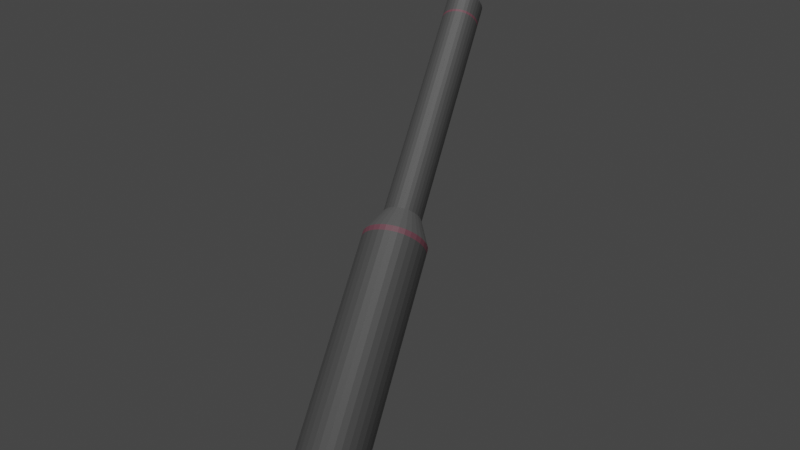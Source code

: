 # Source: receiver.blend  (saved by Blender 2.80.75; exported with 4.5.12 LTS)
import bpy
from mathutils import Matrix  # noqa: F401  (used for matrix-valued properties, if any)

bpy.ops.wm.read_factory_settings(use_empty=True)
scene = bpy.context.scene
scene.name = 'Scene'

# ---- collections
col_collection = bpy.data.collections.new('Collection'); scene.collection.children.link(col_collection)

# ---- materials (node trees are filled in below, after node groups)
mat_material_002 = bpy.data.materials.new('Material.002')
mat_material_002.use_transparent_shadow = False
mat_material_003 = bpy.data.materials.new('Material.003')
mat_material_003.use_transparent_shadow = False
mat_material_004 = bpy.data.materials.new('Material.004')
mat_material_004.use_transparent_shadow = False

# ---- material node trees
mat_material_002.use_nodes = True; mat_material_002.node_tree.nodes.clear()
_N = mat_material_002.node_tree.nodes; _L = mat_material_002.node_tree.links
n0 = _N.new('ShaderNodeOutputMaterial'); n0.name = 'Material Output'; n0.location = (300, 300)
n1 = _N.new('ShaderNodeBsdfPrincipled'); n1.name = 'Principled BSDF'; n1.location = (10, 300)
n1.distribution = 'GGX'
n1.subsurface_method = 'BURLEY'
n1.inputs[0].default_value = (0.1283, 0.1283, 0.1283, 1.0)
n1.inputs[3].default_value = 1.45
n1.inputs[27].default_value = (0.0, 0.0, 0.0, 1.0)
n1.inputs[28].default_value = 1.0
_L.new(n1.outputs[0], n0.inputs[0])
n0.is_active_output = True
mat_material_003.use_nodes = True; mat_material_003.node_tree.nodes.clear()
_N = mat_material_003.node_tree.nodes; _L = mat_material_003.node_tree.links
n0 = _N.new('ShaderNodeOutputMaterial'); n0.name = 'Material Output'; n0.location = (300, 300)
n1 = _N.new('ShaderNodeBsdfPrincipled'); n1.name = 'Principled BSDF'; n1.location = (10, 300)
n1.distribution = 'GGX'
n1.subsurface_method = 'BURLEY'
n1.inputs[0].default_value = (0.03569, 0.03569, 0.03569, 1.0)
n1.inputs[3].default_value = 1.45
n1.inputs[27].default_value = (0.0, 0.0, 0.0, 1.0)
n1.inputs[28].default_value = 1.0
_L.new(n1.outputs[0], n0.inputs[0])
n0.is_active_output = True
mat_material_004.use_nodes = True; mat_material_004.node_tree.nodes.clear()
_N = mat_material_004.node_tree.nodes; _L = mat_material_004.node_tree.links
n0 = _N.new('ShaderNodeOutputMaterial'); n0.name = 'Material Output'; n0.location = (300, 300)
n1 = _N.new('ShaderNodeBsdfPrincipled'); n1.name = 'Principled BSDF'; n1.location = (10, 300)
n1.distribution = 'GGX'
n1.subsurface_method = 'BURLEY'
n1.inputs[0].default_value = (0.2719, 0.1018, 0.1357, 1.0)
n1.inputs[3].default_value = 1.45
n1.inputs[27].default_value = (0.0, 0.0, 0.0, 1.0)
n1.inputs[28].default_value = 1.0
_L.new(n1.outputs[0], n0.inputs[0])
n0.is_active_output = True

# ---- world
world_world = bpy.data.worlds.new('World'); scene.world = world_world
world_world.use_nodes = True; world_world.node_tree.nodes.clear()
_N = world_world.node_tree.nodes; _L = world_world.node_tree.links
n0 = _N.new('ShaderNodeOutputWorld'); n0.name = 'World Output'; n0.location = (300, 300)
n1 = _N.new('ShaderNodeBackground'); n1.name = 'Background'; n1.location = (10, 300)
n1.inputs[0].default_value = (0.05088, 0.05088, 0.05088, 1.0)
_L.new(n1.outputs[0], n0.inputs[0])
n0.is_active_output = True
world_world.color = (0.05088, 0.05088, 0.05088)
world_world.use_sun_shadow = False
world_world.sun_shadow_jitter_overblur = 0.0

# ---- lights
light_area = bpy.data.lights.new('Area', 'AREA')
light_area.transmission_factor = 0.0
light_area.energy = 7.854
light_area.shadow_soft_size = 1.0
light_area.shadow_maximum_resolution = 0.006
light_area.use_absolute_resolution = True
light_area.size = 1.0
light_area.size_y = 1.0

# ---- meshes
me_cylinder = bpy.data.meshes.new('Cylinder')
me_cylinder.from_pydata([(0.0, 0.01034, -0.1755), (0.0, 0.01034, -0.09353), (0.002016, 0.01014, -0.1755), (0.002016, 0.01014, -0.09353), (0.003955, 0.009548, -0.1755), (0.003955, 0.009548, -0.09353), (0.005742, 0.008593, -0.1755), (0.005742, 0.008593, -0.09353), (0.007308, 0.007308, -0.1755), (0.007308, 0.007308, -0.09353), (0.008593, 0.005742, -0.1755), (0.008593, 0.005742, -0.09353), (0.009548, 0.003955, -0.1755), (0.009548, 0.003955, -0.09353), (0.01014, 0.002016, -0.1755), (0.01014, 0.002016, -0.09353), (0.01034, 7.803e-10, -0.1755), (0.01034, 7.803e-10, -0.09353), (0.01014, -0.002016, -0.1755), (0.01014, -0.002016, -0.09353), (0.009548, -0.003955, -0.1755), (0.009548, -0.003955, -0.09353), (0.008593, -0.005742, -0.1755), (0.008593, -0.005742, -0.09353), (0.007308, -0.007308, -0.1755), (0.007308, -0.007308, -0.09353), (0.005742, -0.008593, -0.1755), (0.005742, -0.008593, -0.09353), (0.003955, -0.009548, -0.1755), (0.003955, -0.009548, -0.09353), (0.002016, -0.01014, -0.1755), (0.002016, -0.01014, -0.09353), (-3.368e-09, -0.01034, -0.1755), (-3.368e-09, -0.01034, -0.09353), (-0.002016, -0.01014, -0.1755), (-0.002016, -0.01014, -0.09353), (-0.003955, -0.009548, -0.1755), (-0.003955, -0.009548, -0.09353), (-0.005742, -0.008593, -0.1755), (-0.005742, -0.008593, -0.09353), (-0.007308, -0.007308, -0.1755), (-0.007308, -0.007308, -0.09353), (-0.008593, -0.005742, -0.1755), (-0.008593, -0.005742, -0.09353), (-0.009548, -0.003955, -0.1755), (-0.009548, -0.003955, -0.09353), (-0.01014, -0.002016, -0.1755), (-0.01014, -0.002016, -0.09353), (-0.01034, 9.979e-09, -0.1755), (-0.01034, 9.979e-09, -0.09353), (-0.01014, 0.002016, -0.1755), (-0.01014, 0.002016, -0.09353), (-0.009548, 0.003955, -0.1755), (-0.009548, 0.003955, -0.09353), (-0.008593, 0.005742, -0.1755), (-0.008593, 0.005742, -0.09353), (-0.007308, 0.007308, -0.1755), (-0.007308, 0.007308, -0.09353), (-0.005742, 0.008593, -0.1755), (-0.005742, 0.008593, -0.09353), (-0.003955, 0.009548, -0.1755), (-0.003955, 0.009548, -0.09353), (-0.002016, 0.01014, -0.1755), (-0.002016, 0.01014, -0.09353), (0.001199, 0.006026, -0.08503), (4.662e-10, 0.006144, -0.08503), (0.002351, 0.005676, -0.08503), (0.003413, 0.005109, -0.08503), (0.004345, 0.004345, -0.08503), (0.005109, 0.003413, -0.08503), (0.005676, 0.002351, -0.08503), (0.006026, 0.001199, -0.08503), (0.006144, 1.774e-09, -0.08503), (0.006026, -0.001199, -0.08503), (0.005676, -0.002351, -0.08503), (0.005109, -0.003413, -0.08503), (0.004345, -0.004345, -0.08503), (0.003413, -0.005109, -0.08503), (0.002351, -0.005676, -0.08503), (0.001199, -0.006026, -0.08503), (-1.536e-09, -0.006144, -0.08503), (-0.001199, -0.006026, -0.08503), (-0.002351, -0.005676, -0.08503), (-0.003413, -0.005109, -0.08503), (-0.004345, -0.004345, -0.08503), (-0.005109, -0.003413, -0.08503), (-0.005676, -0.002351, -0.08503), (-0.006026, -0.001199, -0.08503), (-0.006144, 7.243e-09, -0.08503), (-0.006026, 0.001199, -0.08503), (-0.005676, 0.002351, -0.08503), (-0.005109, 0.003413, -0.08503), (-0.004345, 0.004345, -0.08503), (-0.003413, 0.005109, -0.08503), (-0.002351, 0.005676, -0.08503), (-0.001199, 0.006026, -0.08503), (0.001199, 0.006026, -0.007942), (6.075e-08, 0.006144, -0.007942), (0.002351, 0.005676, -0.007942), (0.003414, 0.005109, -0.007942), (0.004345, 0.004345, -0.007942), (0.005109, 0.003413, -0.007942), (0.005676, 0.002351, -0.007942), (0.006026, 0.001199, -0.007942), (0.006144, 1.774e-09, -0.007942), (0.006026, -0.001199, -0.007942), (0.005676, -0.002351, -0.007942), (0.005109, -0.003413, -0.007942), (0.004345, -0.004345, -0.007942), (0.003414, -0.005109, -0.007942), (0.002351, -0.005676, -0.007942), (0.001199, -0.006026, -0.007942), (5.875e-08, -0.006144, -0.007942), (-0.001199, -0.006026, -0.007942), (-0.002351, -0.005676, -0.007942), (-0.003413, -0.005109, -0.007942), (-0.004344, -0.004345, -0.007942), (-0.005109, -0.003413, -0.007942), (-0.005676, -0.002351, -0.007942), (-0.006026, -0.001199, -0.007942), (-0.006144, 7.243e-09, -0.007942), (-0.006026, 0.001199, -0.007942), (-0.005676, 0.002351, -0.007942), (-0.005109, 0.003413, -0.007942), (-0.004344, 0.004345, -0.007942), (-0.003413, 0.005109, -0.007942), (-0.002351, 0.005676, -0.007942), (-0.001199, 0.006026, -0.007942), (0.001199, 0.006026, -1.073e-05), (5.862e-08, 0.006144, -1.073e-05), (0.002351, 0.005676, -1.073e-05), (0.003414, 0.005109, -1.073e-05), (0.004345, 0.004345, -1.073e-05), (0.005109, 0.003413, -1.073e-05), (0.005676, 0.002351, -1.073e-05), (0.006026, 0.001199, -1.073e-05), (0.006144, 1.774e-09, -1.073e-05), (0.006026, -0.001199, -1.073e-05), (0.005676, -0.002351, -1.073e-05), (0.005109, -0.003413, -1.073e-05), (0.004345, -0.004345, -1.073e-05), (0.003414, -0.005109, -1.073e-05), (0.002351, -0.005676, -1.073e-05), (0.001199, -0.006026, -1.073e-05), (5.662e-08, -0.006144, -1.073e-05), (-0.001199, -0.006026, -1.073e-05), (-0.002351, -0.005676, -1.073e-05), (-0.003413, -0.005109, -1.073e-05), (-0.004344, -0.004345, -1.073e-05), (-0.005109, -0.003413, -1.073e-05), (-0.005676, -0.002351, -1.073e-05), (-0.006026, -0.001199, -1.073e-05), (-0.006144, 7.243e-09, -1.073e-05), (-0.006026, 0.001199, -1.073e-05), (-0.005676, 0.002351, -1.073e-05), (-0.005109, 0.003413, -1.073e-05), (-0.004344, 0.004345, -1.073e-05), (-0.003413, 0.005109, -1.073e-05), (-0.002351, 0.005676, -1.073e-05), (-0.001199, 0.006026, -1.073e-05), (0.0007883, 0.003963, -1.076e-05), (5.879e-08, 0.004041, -1.076e-05), (0.001546, 0.003733, -1.076e-05), (0.002245, 0.00336, -1.076e-05), (0.002857, 0.002857, -1.076e-05), (0.00336, 0.002245, -1.076e-05), (0.003733, 0.001546, -1.076e-05), (0.003963, 0.0007883, -1.076e-05), (0.004041, 1.97e-09, -1.076e-05), (0.003963, -0.0007883, -1.076e-05), (0.003733, -0.001546, -1.076e-05), (0.00336, -0.002245, -1.076e-05), (0.002857, -0.002857, -1.076e-05), (0.002245, -0.00336, -1.076e-05), (0.001546, -0.003733, -1.076e-05), (0.0007883, -0.003963, -1.076e-05), (5.748e-08, -0.004041, -1.076e-05), (-0.0007882, -0.003963, -1.076e-05), (-0.001546, -0.003733, -1.076e-05), (-0.002245, -0.00336, -1.076e-05), (-0.002857, -0.002857, -1.076e-05), (-0.00336, -0.002245, -1.076e-05), (-0.003733, -0.001546, -1.076e-05), (-0.003963, -0.0007883, -1.076e-05), (-0.004041, 5.567e-09, -1.076e-05), (-0.003963, 0.0007883, -1.076e-05), (-0.003733, 0.001546, -1.076e-05), (-0.00336, 0.002245, -1.076e-05), (-0.002857, 0.002857, -1.076e-05), (-0.002245, 0.00336, -1.076e-05), (-0.001546, 0.003733, -1.076e-05), (-0.0007882, 0.003963, -1.076e-05), (0.0, 0.01034, -0.0954), (0.002016, 0.01014, -0.0954), (0.003955, 0.009548, -0.0954), (0.005742, 0.008593, -0.0954), (0.007308, 0.007308, -0.0954), (0.008593, 0.005742, -0.0954), (0.009548, 0.003955, -0.0954), (0.01014, 0.002016, -0.0954), (0.01034, 7.803e-10, -0.0954), (0.01014, -0.002016, -0.0954), (0.009548, -0.003955, -0.0954), (0.008593, -0.005742, -0.0954), (0.007308, -0.007308, -0.0954), (0.005742, -0.008593, -0.0954), (0.003955, -0.009548, -0.0954), (0.002016, -0.01014, -0.0954), (-3.368e-09, -0.01034, -0.0954), (-0.002016, -0.01014, -0.0954), (-0.003955, -0.009548, -0.0954), (-0.005742, -0.008593, -0.0954), (-0.007308, -0.007308, -0.0954), (-0.008593, -0.005742, -0.0954), (-0.009548, -0.003955, -0.0954), (-0.01014, -0.002016, -0.0954), (-0.01034, 9.979e-09, -0.0954), (-0.01014, 0.002016, -0.0954), (-0.009548, 0.003955, -0.0954), (-0.008593, 0.005742, -0.0954), (-0.007308, 0.007308, -0.0954), (-0.005742, 0.008593, -0.0954), (-0.003955, 0.009548, -0.0954), (-0.002016, 0.01014, -0.0954), (0.005109, -0.003413, -0.00702), (0.004345, -0.004345, -0.00702), (-0.006026, 0.001199, -0.00702), (-0.005676, 0.002351, -0.00702), (0.003414, -0.005109, -0.00702), (-0.005109, 0.003413, -0.00702), (0.002351, -0.005676, -0.00702), (6.05e-08, 0.006144, -0.00702), (0.001199, 0.006026, -0.00702), (-0.004344, 0.004345, -0.00702), (0.001199, -0.006026, -0.00702), (0.002351, 0.005676, -0.00702), (-0.003413, 0.005109, -0.00702), (5.85e-08, -0.006144, -0.00702), (0.003414, 0.005109, -0.00702), (-0.002351, 0.005676, -0.00702), (-0.001199, -0.006026, -0.00702), (0.004345, 0.004345, -0.00702), (-0.001199, 0.006026, -0.00702), (-0.002351, -0.005676, -0.00702), (0.005109, 0.003413, -0.00702), (-0.003413, -0.005109, -0.00702), (0.005676, 0.002351, -0.00702), (-0.004344, -0.004345, -0.00702), (0.006026, 0.001199, -0.00702), (-0.005109, -0.003413, -0.00702), (0.006144, 1.774e-09, -0.00702), (-0.005676, -0.002351, -0.00702), (0.006026, -0.001199, -0.00702), (-0.006026, -0.001199, -0.00702), (0.005676, -0.002351, -0.00702), (-0.006144, 7.243e-09, -0.00702)], [], [(192, 1, 3, 193), (193, 3, 5, 194), (194, 5, 7, 195), (195, 7, 9, 196), (196, 9, 11, 197), (197, 11, 13, 198), (198, 13, 15, 199), (199, 15, 17, 200), (200, 17, 19, 201), (201, 19, 21, 202), (202, 21, 23, 203), (203, 23, 25, 204), (204, 25, 27, 205), (205, 27, 29, 206), (206, 29, 31, 207), (207, 31, 33, 208), (208, 33, 35, 209), (209, 35, 37, 210), (210, 37, 39, 211), (211, 39, 41, 212), (212, 41, 43, 213), (213, 43, 45, 214), (214, 45, 47, 215), (215, 47, 49, 216), (216, 49, 51, 217), (217, 51, 53, 218), (218, 53, 55, 219), (219, 55, 57, 220), (220, 57, 59, 221), (221, 59, 61, 222), (53, 51, 89, 90), (222, 61, 63, 223), (223, 63, 1, 192), (0, 2, 4, 6, 8, 10, 12, 14, 16, 18, 20, 22, 24, 26, 28, 30, 32, 34, 36, 38, 40, 42, 44, 46, 48, 50, 52, 54, 56, 58, 60, 62), (73, 72, 104, 105), (9, 7, 67, 68), (27, 25, 76, 77), (45, 43, 85, 86), (63, 61, 94, 95), (19, 17, 72, 73), (37, 35, 81, 82), (55, 53, 90, 91), (11, 9, 68, 69), (29, 27, 77, 78), (47, 45, 86, 87), (3, 1, 65, 64), (1, 63, 95, 65), (21, 19, 73, 74), (39, 37, 82, 83), (57, 55, 91, 92), (13, 11, 69, 70), (31, 29, 78, 79), (49, 47, 87, 88), (5, 3, 64, 66), (23, 21, 74, 75), (41, 39, 83, 84), (59, 57, 92, 93), (15, 13, 70, 71), (33, 31, 79, 80), (51, 49, 88, 89), (7, 5, 66, 67), (25, 23, 75, 76), (43, 41, 84, 85), (61, 59, 93, 94), (17, 15, 71, 72), (35, 33, 80, 81), (225, 224, 139, 140), (87, 86, 118, 119), (74, 73, 105, 106), (88, 87, 119, 120), (75, 74, 106, 107), (89, 88, 120, 121), (76, 75, 107, 108), (90, 89, 121, 122), (77, 76, 108, 109), (91, 90, 122, 123), (78, 77, 109, 110), (64, 65, 97, 96), (92, 91, 123, 124), (79, 78, 110, 111), (66, 64, 96, 98), (93, 92, 124, 125), (80, 79, 111, 112), (67, 66, 98, 99), (94, 93, 125, 126), (81, 80, 112, 113), (68, 67, 99, 100), (95, 94, 126, 127), (82, 81, 113, 114), (69, 68, 100, 101), (65, 95, 127, 97), (83, 82, 114, 115), (70, 69, 101, 102), (84, 83, 115, 116), (71, 70, 102, 103), (85, 84, 116, 117), (72, 71, 103, 104), (86, 85, 117, 118), (143, 142, 174, 175), (227, 226, 153, 154), (228, 225, 140, 141), (229, 227, 154, 155), (230, 228, 141, 142), (232, 231, 129, 128), (233, 229, 155, 156), (234, 230, 142, 143), (235, 232, 128, 130), (236, 233, 156, 157), (237, 234, 143, 144), (238, 235, 130, 131), (239, 236, 157, 158), (240, 237, 144, 145), (241, 238, 131, 132), (242, 239, 158, 159), (243, 240, 145, 146), (244, 241, 132, 133), (231, 242, 159, 129), (245, 243, 146, 147), (246, 244, 133, 134), (247, 245, 147, 148), (248, 246, 134, 135), (249, 247, 148, 149), (250, 248, 135, 136), (251, 249, 149, 150), (252, 250, 136, 137), (253, 251, 150, 151), (254, 252, 137, 138), (255, 253, 151, 152), (224, 254, 138, 139), (226, 255, 152, 153), (160, 161, 191, 190, 189, 188, 187, 186, 185, 184, 183, 182, 181, 180, 179, 178, 177, 176, 175, 174, 173, 172, 171, 170, 169, 168, 167, 166, 165, 164, 163, 162), (130, 128, 160, 162), (157, 156, 188, 189), (144, 143, 175, 176), (131, 130, 162, 163), (158, 157, 189, 190), (145, 144, 176, 177), (132, 131, 163, 164), (159, 158, 190, 191), (146, 145, 177, 178), (133, 132, 164, 165), (129, 159, 191, 161), (147, 146, 178, 179), (134, 133, 165, 166), (148, 147, 179, 180), (135, 134, 166, 167), (149, 148, 180, 181), (136, 135, 167, 168), (150, 149, 181, 182), (137, 136, 168, 169), (151, 150, 182, 183), (138, 137, 169, 170), (152, 151, 183, 184), (139, 138, 170, 171), (153, 152, 184, 185), (140, 139, 171, 172), (154, 153, 185, 186), (141, 140, 172, 173), (155, 154, 186, 187), (142, 141, 173, 174), (128, 129, 161, 160), (156, 155, 187, 188), (62, 223, 192, 0), (60, 222, 223, 62), (58, 221, 222, 60), (56, 220, 221, 58), (54, 219, 220, 56), (52, 218, 219, 54), (50, 217, 218, 52), (48, 216, 217, 50), (46, 215, 216, 48), (44, 214, 215, 46), (42, 213, 214, 44), (40, 212, 213, 42), (38, 211, 212, 40), (36, 210, 211, 38), (34, 209, 210, 36), (32, 208, 209, 34), (30, 207, 208, 32), (28, 206, 207, 30), (26, 205, 206, 28), (24, 204, 205, 26), (22, 203, 204, 24), (20, 202, 203, 22), (18, 201, 202, 20), (16, 200, 201, 18), (14, 199, 200, 16), (12, 198, 199, 14), (10, 197, 198, 12), (8, 196, 197, 10), (6, 195, 196, 8), (4, 194, 195, 6), (2, 193, 194, 4), (0, 192, 193, 2), (121, 120, 255, 226), (107, 106, 254, 224), (120, 119, 253, 255), (106, 105, 252, 254), (119, 118, 251, 253), (105, 104, 250, 252), (118, 117, 249, 251), (104, 103, 248, 250), (117, 116, 247, 249), (103, 102, 246, 248), (116, 115, 245, 247), (102, 101, 244, 246), (115, 114, 243, 245), (97, 127, 242, 231), (101, 100, 241, 244), (114, 113, 240, 243), (127, 126, 239, 242), (100, 99, 238, 241), (113, 112, 237, 240), (126, 125, 236, 239), (99, 98, 235, 238), (112, 111, 234, 237), (125, 124, 233, 236), (98, 96, 232, 235), (111, 110, 230, 234), (124, 123, 229, 233), (96, 97, 231, 232), (110, 109, 228, 230), (123, 122, 227, 229), (109, 108, 225, 228), (122, 121, 226, 227), (108, 107, 224, 225)])
me_cylinder.polygons.foreach_set('material_index', [2, 2, 2, 2, 2, 2, 2, 2, 2, 2, 2, 2, 2, 2, 2, 2, 2, 2, 2, 2, 2, 2, 2, 2, 2, 2, 2, 2, 2, 2, 0, 2, 2, 1, 0, 0, 0, 0, 0, 0, 0, 0, 0, 0, 0, 0, 0, 0, 0, 0, 0, 0, 0, 0, 0, 0, 0, 0, 0, 0, 0, 0, 0, 0, 0, 0, 0, 0, 0, 0, 0, 0, 0, 0, 0, 0, 0, 0, 0, 0, 0, 0, 0, 0, 0, 0, 0, 0, 0, 0, 0, 0, 0, 0, 0, 0, 0, 0, 0, 0, 0, 0, 0, 0, 0, 0, 0, 0, 0, 0, 0, 0, 0, 0, 0, 0, 0, 0, 0, 0, 0, 0, 0, 0, 0, 0, 0, 0, 0, 0, 1, 0, 0, 0, 0, 0, 0, 0, 0, 0, 0, 0, 0, 0, 0, 0, 0, 0, 0, 0, 0, 0, 0, 0, 0, 0, 0, 0, 0, 0, 0, 0, 0, 0, 0, 0, 0, 0, 0, 0, 0, 0, 0, 0, 0, 0, 0, 0, 0, 0, 0, 0, 0, 0, 0, 0, 0, 0, 0, 0, 0, 0, 0, 0, 2, 2, 2, 2, 2, 2, 2, 2, 2, 2, 2, 2, 2, 2, 2, 2, 2, 2, 2, 2, 2, 2, 2, 2, 2, 2, 2, 2, 2, 2, 2, 2])
_uv = me_cylinder.uv_layers.new(name='UVMap')
_uv.uv.foreach_set('vector', [1.0, 0.9887, 1.0, 1.0, 0.9688, 1.0, 0.9688, 0.9887, 0.9688, 0.9887, 0.9688, 1.0, 0.9375, 1.0, 0.9375, 0.9887, 0.9375, 0.9887, 0.9375, 1.0, 0.9062, 1.0, 0.9062, 0.9887, 0.9062, 0.9887, 0.9062, 1.0, 0.875, 1.0, 0.875, 0.9887, 0.875, 0.9887, 0.875, 1.0, 0.8438, 1.0, 0.8438, 0.9887, 0.8438, 0.9887, 0.8438, 1.0, 0.8125, 1.0, 0.8125, 0.9887, 0.8125, 0.9887, 0.8125, 1.0, 0.7812, 1.0, 0.7812, 0.9887, 0.7812, 0.9887, 0.7812, 1.0, 0.75, 1.0, 0.75, 0.9887, 0.75, 0.9887, 0.75, 1.0, 0.7188, 1.0, 0.7188, 0.9887, 0.7188, 0.9887, 0.7188, 1.0, 0.6875, 1.0, 0.6875, 0.9887, 0.6875, 0.9887, 0.6875, 1.0, 0.6562, 1.0, 0.6562, 0.9887, 0.6562, 0.9887, 0.6562, 1.0, 0.625, 1.0, 0.625, 0.9887, 0.625, 0.9887, 0.625, 1.0, 0.5938, 1.0, 0.5938, 0.9887, 0.5938, 0.9887, 0.5938, 1.0, 0.5625, 1.0, 0.5625, 0.9887, 0.5625, 0.9887, 0.5625, 1.0, 0.5312, 1.0, 0.5312, 0.9887, 0.5312, 0.9887, 0.5312, 1.0, 0.5, 1.0, 0.5, 0.9887, 0.5, 0.9887, 0.5, 1.0, 0.4688, 1.0, 0.4688, 0.9887, 0.4688, 0.9887, 0.4688, 1.0, 0.4375, 1.0, 0.4375, 0.9887, 0.4375, 0.9887, 0.4375, 1.0, 0.4062, 1.0, 0.4062, 0.9887, 0.4062, 0.9887, 0.4062, 1.0, 0.375, 1.0, 0.375, 0.9887, 0.375, 0.9887, 0.375, 1.0, 0.3438, 1.0, 0.3438, 0.9887, 0.3438, 0.9887, 0.3438, 1.0, 0.3125, 1.0, 0.3125, 0.9887, 0.3125, 0.9887, 0.3125, 1.0, 0.2812, 1.0, 0.2812, 0.9887, 0.2812, 0.9887, 0.2812, 1.0, 0.25, 1.0, 0.25, 0.9887, 0.25, 0.9887, 0.25, 1.0, 0.2188, 1.0, 0.2188, 0.9887, 0.2188, 0.9887, 0.2188, 1.0, 0.1875, 1.0, 0.1875, 0.9887, 0.1875, 0.9887, 0.1875, 1.0, 0.1562, 1.0, 0.1562, 0.9887, 0.1562, 0.9887, 0.1562, 1.0, 0.125, 1.0, 0.125, 0.9887, 0.125, 0.9887, 0.125, 1.0, 0.09375, 1.0, 0.09375, 0.9887, 0.09375, 0.9887, 0.09375, 1.0, 0.0625, 1.0, 0.0625, 0.9887, 0.1875, 1.0, 0.2188, 1.0, 0.2188, 1.0, 0.1875, 1.0, 0.0625, 0.9887, 0.0625, 1.0, 0.03125, 1.0, 0.03125, 0.9887, 0.03125, 0.9887, 0.03125, 1.0, 0.0, 1.0, -4.565e-06, 0.9887, 0.75, 0.49, 0.7968, 0.4854, 0.8418, 0.4717, 0.8833, 0.4496, 0.9197, 0.4197, 0.9496, 0.3833, 0.9717, 0.3418, 0.9854, 0.2968, 0.99, 0.25, 0.9854, 0.2032, 0.9717, 0.1582, 0.9496, 0.1167, 0.9197, 0.08029, 0.8833, 0.05045, 0.8418, 0.02827, 0.7968, 0.01461, 0.75, 0.01, 0.7032, 0.01461, 0.6582, 0.02827, 0.6167, 0.05045, 0.5803, 0.08029, 0.5504, 0.1167, 0.5283, 0.1582, 0.5146, 0.2032, 0.51, 0.25, 0.5146, 0.2968, 0.5283, 0.3418, 0.5504, 0.3833, 0.5803, 0.4197, 0.6167, 0.4496, 0.6582, 0.4717, 0.7032, 0.4854, 0.7188, 1.0, 0.75, 1.0, 0.75, 1.0, 0.7188, 1.0, 0.875, 1.0, 0.9062, 1.0, 0.9062, 1.0, 0.875, 1.0, 0.5938, 1.0, 0.625, 1.0, 0.625, 1.0, 0.5938, 1.0, 0.3125, 1.0, 0.3438, 1.0, 0.3438, 1.0, 0.3125, 1.0, 0.03125, 1.0, 0.0625, 1.0, 0.0625, 1.0, 0.03125, 1.0, 0.7188, 1.0, 0.75, 1.0, 0.75, 1.0, 0.7188, 1.0, 0.4375, 1.0, 0.4688, 1.0, 0.4688, 1.0, 0.4375, 1.0, 0.1562, 1.0, 0.1875, 1.0, 0.1875, 1.0, 0.1562, 1.0, 0.8438, 1.0, 0.875, 1.0, 0.875, 1.0, 0.8438, 1.0, 0.5625, 1.0, 0.5938, 1.0, 0.5938, 1.0, 0.5625, 1.0, 0.2812, 1.0, 0.3125, 1.0, 0.3125, 1.0, 0.2812, 1.0, 0.9688, 1.0, 1.0, 1.0, 1.0, 1.0, 0.9688, 1.0, 0.0, 1.0, 0.03125, 1.0, 0.03125, 1.0, 0.0, 1.0, 0.6875, 1.0, 0.7188, 1.0, 0.7188, 1.0, 0.6875, 1.0, 0.4062, 1.0, 0.4375, 1.0, 0.4375, 1.0, 0.4062, 1.0, 0.125, 1.0, 0.1562, 1.0, 0.1562, 1.0, 0.125, 1.0, 0.8125, 1.0, 0.8438, 1.0, 0.8438, 1.0, 0.8125, 1.0, 0.5312, 1.0, 0.5625, 1.0, 0.5625, 1.0, 0.5312, 1.0, 0.25, 1.0, 0.2812, 1.0, 0.2812, 1.0, 0.25, 1.0, 0.9375, 1.0, 0.9688, 1.0, 0.9688, 1.0, 0.9375, 1.0, 0.6562, 1.0, 0.6875, 1.0, 0.6875, 1.0, 0.6562, 1.0, 0.375, 1.0, 0.4062, 1.0, 0.4062, 1.0, 0.375, 1.0, 0.09375, 1.0, 0.125, 1.0, 0.125, 1.0, 0.09375, 1.0, 0.7812, 1.0, 0.8125, 1.0, 0.8125, 1.0, 0.7812, 1.0, 0.5, 1.0, 0.5312, 1.0, 0.5312, 1.0, 0.5, 1.0, 0.2188, 1.0, 0.25, 1.0, 0.25, 1.0, 0.2188, 1.0, 0.9062, 1.0, 0.9375, 1.0, 0.9375, 1.0, 0.9062, 1.0, 0.625, 1.0, 0.6562, 1.0, 0.6562, 1.0, 0.625, 1.0, 0.3438, 1.0, 0.375, 1.0, 0.375, 1.0, 0.3438, 1.0, 0.0625, 1.0, 0.09375, 1.0, 0.09375, 1.0, 0.0625, 1.0, 0.75, 1.0, 0.7812, 1.0, 0.7812, 1.0, 0.75, 1.0, 0.4688, 1.0, 0.5, 1.0, 0.5, 1.0, 0.4688, 1.0, 0.625, 1.0, 0.6563, 1.0, 0.6562, 1.0, 0.625, 1.0, 0.2812, 1.0, 0.3125, 1.0, 0.3125, 1.0, 0.2812, 1.0, 0.6875, 1.0, 0.7188, 1.0, 0.7188, 1.0, 0.6875, 1.0, 0.25, 1.0, 0.2812, 1.0, 0.2812, 1.0, 0.25, 1.0, 0.6562, 1.0, 0.6875, 1.0, 0.6875, 1.0, 0.6562, 1.0, 0.2188, 1.0, 0.25, 1.0, 0.25, 1.0, 0.2188, 1.0, 0.625, 1.0, 0.6562, 1.0, 0.6562, 1.0, 0.625, 1.0, 0.1875, 1.0, 0.2188, 1.0, 0.2188, 1.0, 0.1875, 1.0, 0.5938, 1.0, 0.625, 1.0, 0.625, 1.0, 0.5938, 1.0, 0.1562, 1.0, 0.1875, 1.0, 0.1875, 1.0, 0.1562, 1.0, 0.5625, 1.0, 0.5938, 1.0, 0.5938, 1.0, 0.5625, 1.0, 0.9688, 1.0, 1.0, 1.0, 1.0, 1.0, 0.9688, 1.0, 0.125, 1.0, 0.1562, 1.0, 0.1562, 1.0, 0.125, 1.0, 0.5312, 1.0, 0.5625, 1.0, 0.5625, 1.0, 0.5312, 1.0, 0.9375, 1.0, 0.9688, 1.0, 0.9688, 1.0, 0.9375, 1.0, 0.09375, 1.0, 0.125, 1.0, 0.125, 1.0, 0.09375, 1.0, 0.5, 1.0, 0.5312, 1.0, 0.5312, 1.0, 0.5, 1.0, 0.9062, 1.0, 0.9375, 1.0, 0.9375, 1.0, 0.9062, 1.0, 0.0625, 1.0, 0.09375, 1.0, 0.09375, 1.0, 0.0625, 1.0, 0.4688, 1.0, 0.5, 1.0, 0.5, 1.0, 0.4688, 1.0, 0.875, 1.0, 0.9062, 1.0, 0.9062, 1.0, 0.875, 1.0, 0.03125, 1.0, 0.0625, 1.0, 0.0625, 1.0, 0.03125, 1.0, 0.4375, 1.0, 0.4688, 1.0, 0.4688, 1.0, 0.4375, 1.0, 0.8438, 1.0, 0.875, 1.0, 0.875, 1.0, 0.8438, 1.0, 0.0, 1.0, 0.03125, 1.0, 0.03125, 1.0, 0.0, 1.0, 0.4062, 1.0, 0.4375, 1.0, 0.4375, 1.0, 0.4062, 1.0, 0.8125, 1.0, 0.8438, 1.0, 0.8438, 1.0, 0.8125, 1.0, 0.375, 1.0, 0.4062, 1.0, 0.4062, 1.0, 0.375, 1.0, 0.7812, 1.0, 0.8125, 1.0, 0.8125, 1.0, 0.7812, 1.0, 0.3438, 1.0, 0.375, 1.0, 0.375, 1.0, 0.3438, 1.0, 0.75, 1.0, 0.7812, 1.0, 0.7812, 1.0, 0.75, 1.0, 0.3125, 1.0, 0.3438, 1.0, 0.3438, 1.0, 0.3125, 1.0, 0.5312, 1.0, 0.5625, 1.0, 0.5625, 1.0, 0.5312, 1.0, 0.1875, 1.0, 0.2187, 1.0, 0.2188, 1.0, 0.1875, 1.0, 0.5937, 1.0, 0.625, 1.0, 0.625, 1.0, 0.5938, 1.0, 0.1562, 1.0, 0.1875, 1.0, 0.1875, 1.0, 0.1562, 1.0, 0.5625, 1.0, 0.5937, 1.0, 0.5938, 1.0, 0.5625, 1.0, 0.9687, 1.0, 1.0, 1.0, 1.0, 1.0, 0.9688, 1.0, 0.125, 1.0, 0.1562, 1.0, 0.1562, 1.0, 0.125, 1.0, 0.5313, 1.0, 0.5625, 1.0, 0.5625, 1.0, 0.5312, 1.0, 0.9375, 1.0, 0.9687, 1.0, 0.9688, 1.0, 0.9375, 1.0, 0.09375, 1.0, 0.125, 1.0, 0.125, 1.0, 0.09375, 1.0, 0.5, 1.0, 0.5313, 1.0, 0.5312, 1.0, 0.5, 1.0, 0.9062, 1.0, 0.9375, 1.0, 0.9375, 1.0, 0.9062, 1.0, 0.0625, 1.0, 0.09375, 1.0, 0.09375, 1.0, 0.0625, 1.0, 0.4688, 1.0, 0.5, 1.0, 0.5, 1.0, 0.4688, 1.0, 0.875, 1.0, 0.9062, 1.0, 0.9062, 1.0, 0.875, 1.0, 0.03125, 1.0, 0.0625, 1.0, 0.0625, 1.0, 0.03125, 1.0, 0.4375, 1.0, 0.4688, 1.0, 0.4688, 1.0, 0.4375, 1.0, 0.8437, 1.0, 0.875, 1.0, 0.875, 1.0, 0.8438, 1.0, -1.334e-06, 1.0, 0.03125, 1.0, 0.03125, 1.0, 0.0, 1.0, 0.4063, 1.0, 0.4375, 1.0, 0.4375, 1.0, 0.4062, 1.0, 0.8125, 1.0, 0.8437, 1.0, 0.8438, 1.0, 0.8125, 1.0, 0.375, 1.0, 0.4063, 1.0, 0.4062, 1.0, 0.375, 1.0, 0.7813, 1.0, 0.8125, 1.0, 0.8125, 1.0, 0.7812, 1.0, 0.3437, 1.0, 0.375, 1.0, 0.375, 1.0, 0.3438, 1.0, 0.75, 1.0, 0.7813, 1.0, 0.7812, 1.0, 0.75, 1.0, 0.3125, 1.0, 0.3437, 1.0, 0.3438, 1.0, 0.3125, 1.0, 0.7188, 1.0, 0.75, 1.0, 0.75, 1.0, 0.7188, 1.0, 0.2813, 1.0, 0.3125, 1.0, 0.3125, 1.0, 0.2812, 1.0, 0.6875, 1.0, 0.7188, 1.0, 0.7188, 1.0, 0.6875, 1.0, 0.25, 1.0, 0.2813, 1.0, 0.2812, 1.0, 0.25, 1.0, 0.6563, 1.0, 0.6875, 1.0, 0.6875, 1.0, 0.6562, 1.0, 0.2187, 1.0, 0.25, 1.0, 0.25, 1.0, 0.2188, 1.0, 0.2968, 0.4854, 0.25, 0.49, 0.2032, 0.4854, 0.1582, 0.4717, 0.1167, 0.4496, 0.08029, 0.4197, 0.05045, 0.3833, 0.02827, 0.3418, 0.01461, 0.2968, 0.01, 0.25, 0.01461, 0.2032, 0.02827, 0.1582, 0.05045, 0.1167, 0.08029, 0.08029, 0.1167, 0.05045, 0.1582, 0.02827, 0.2032, 0.01461, 0.25, 0.01, 0.2968, 0.01461, 0.3418, 0.02827, 0.3833, 0.05045, 0.4197, 0.08029, 0.4496, 0.1167, 0.4717, 0.1582, 0.4854, 0.2032, 0.49, 0.25, 0.4854, 0.2968, 0.4717, 0.3418, 0.4496, 0.3833, 0.4197, 0.4197, 0.3833, 0.4496, 0.3418, 0.4717, 0.9375, 1.0, 0.9688, 1.0, 0.9688, 1.0, 0.9375, 1.0, 0.09375, 1.0, 0.125, 1.0, 0.125, 1.0, 0.09375, 1.0, 0.5, 1.0, 0.5312, 1.0, 0.5312, 1.0, 0.5, 1.0, 0.9062, 1.0, 0.9375, 1.0, 0.9375, 1.0, 0.9062, 1.0, 0.0625, 1.0, 0.09375, 1.0, 0.09375, 1.0, 0.0625, 1.0, 0.4688, 1.0, 0.5, 1.0, 0.5, 1.0, 0.4688, 1.0, 0.875, 1.0, 0.9062, 1.0, 0.9062, 1.0, 0.875, 1.0, 0.03125, 1.0, 0.0625, 1.0, 0.0625, 1.0, 0.03125, 1.0, 0.4375, 1.0, 0.4688, 1.0, 0.4688, 1.0, 0.4375, 1.0, 0.8438, 1.0, 0.875, 1.0, 0.875, 1.0, 0.8438, 1.0, 0.0, 1.0, 0.03125, 1.0, 0.03125, 1.0, 0.0, 1.0, 0.4062, 1.0, 0.4375, 1.0, 0.4375, 1.0, 0.4062, 1.0, 0.8125, 1.0, 0.8438, 1.0, 0.8438, 1.0, 0.8125, 1.0, 0.375, 1.0, 0.4062, 1.0, 0.4062, 1.0, 0.375, 1.0, 0.7812, 1.0, 0.8125, 1.0, 0.8125, 1.0, 0.7812, 1.0, 0.3438, 1.0, 0.375, 1.0, 0.375, 1.0, 0.3438, 1.0, 0.75, 1.0, 0.7812, 1.0, 0.7812, 1.0, 0.75, 1.0, 0.3125, 1.0, 0.3438, 1.0, 0.3438, 1.0, 0.3125, 1.0, 0.7188, 1.0, 0.75, 1.0, 0.75, 1.0, 0.7188, 1.0, 0.2812, 1.0, 0.3125, 1.0, 0.3125, 1.0, 0.2812, 1.0, 0.6875, 1.0, 0.7188, 1.0, 0.7188, 1.0, 0.6875, 1.0, 0.25, 1.0, 0.2812, 1.0, 0.2812, 1.0, 0.25, 1.0, 0.6562, 1.0, 0.6875, 1.0, 0.6875, 1.0, 0.6562, 1.0, 0.2188, 1.0, 0.25, 1.0, 0.25, 1.0, 0.2188, 1.0, 0.625, 1.0, 0.6562, 1.0, 0.6562, 1.0, 0.625, 1.0, 0.1875, 1.0, 0.2188, 1.0, 0.2188, 1.0, 0.1875, 1.0, 0.5938, 1.0, 0.625, 1.0, 0.625, 1.0, 0.5938, 1.0, 0.1562, 1.0, 0.1875, 1.0, 0.1875, 1.0, 0.1562, 1.0, 0.5625, 1.0, 0.5938, 1.0, 0.5938, 1.0, 0.5625, 1.0, 0.9688, 1.0, 1.0, 1.0, 1.0, 1.0, 0.9688, 1.0, 0.125, 1.0, 0.1562, 1.0, 0.1562, 1.0, 0.125, 1.0, 0.03125, 0.5, 0.03125, 0.9887, -4.565e-06, 0.9887, 0.0, 0.5, 0.0625, 0.5, 0.0625, 0.9887, 0.03125, 0.9887, 0.03125, 0.5, 0.09375, 0.5, 0.09375, 0.9887, 0.0625, 0.9887, 0.0625, 0.5, 0.125, 0.5, 0.125, 0.9887, 0.09375, 0.9887, 0.09375, 0.5, 0.1562, 0.5, 0.1562, 0.9887, 0.125, 0.9887, 0.125, 0.5, 0.1875, 0.5, 0.1875, 0.9887, 0.1562, 0.9887, 0.1562, 0.5, 0.2188, 0.5, 0.2188, 0.9887, 0.1875, 0.9887, 0.1875, 0.5, 0.25, 0.5, 0.25, 0.9887, 0.2188, 0.9887, 0.2188, 0.5, 0.2812, 0.5, 0.2812, 0.9887, 0.25, 0.9887, 0.25, 0.5, 0.3125, 0.5, 0.3125, 0.9887, 0.2812, 0.9887, 0.2812, 0.5, 0.3438, 0.5, 0.3438, 0.9887, 0.3125, 0.9887, 0.3125, 0.5, 0.375, 0.5, 0.375, 0.9887, 0.3438, 0.9887, 0.3438, 0.5, 0.4062, 0.5, 0.4062, 0.9887, 0.375, 0.9887, 0.375, 0.5, 0.4375, 0.5, 0.4375, 0.9887, 0.4062, 0.9887, 0.4062, 0.5, 0.4688, 0.5, 0.4688, 0.9887, 0.4375, 0.9887, 0.4375, 0.5, 0.5, 0.5, 0.5, 0.9887, 0.4688, 0.9887, 0.4688, 0.5, 0.5312, 0.5, 0.5312, 0.9887, 0.5, 0.9887, 0.5, 0.5, 0.5625, 0.5, 0.5625, 0.9887, 0.5312, 0.9887, 0.5312, 0.5, 0.5938, 0.5, 0.5938, 0.9887, 0.5625, 0.9887, 0.5625, 0.5, 0.625, 0.5, 0.625, 0.9887, 0.5938, 0.9887, 0.5938, 0.5, 0.6562, 0.5, 0.6562, 0.9887, 0.625, 0.9887, 0.625, 0.5, 0.6875, 0.5, 0.6875, 0.9887, 0.6562, 0.9887, 0.6562, 0.5, 0.7188, 0.5, 0.7188, 0.9887, 0.6875, 0.9887, 0.6875, 0.5, 0.75, 0.5, 0.75, 0.9887, 0.7188, 0.9887, 0.7188, 0.5, 0.7812, 0.5, 0.7812, 0.9887, 0.75, 0.9887, 0.75, 0.5, 0.8125, 0.5, 0.8125, 0.9887, 0.7812, 0.9887, 0.7812, 0.5, 0.8438, 0.5, 0.8438, 0.9887, 0.8125, 0.9887, 0.8125, 0.5, 0.875, 0.5, 0.875, 0.9887, 0.8438, 0.9887, 0.8438, 0.5, 0.9062, 0.5, 0.9062, 0.9887, 0.875, 0.9887, 0.875, 0.5, 0.9375, 0.5, 0.9375, 0.9887, 0.9062, 0.9887, 0.9062, 0.5, 0.9688, 0.5, 0.9688, 0.9887, 0.9375, 0.9887, 0.9375, 0.5, 1.0, 0.5, 1.0, 0.9887, 0.9688, 0.9887, 0.9688, 0.5, 0.2188, 1.0, 0.25, 1.0, 0.25, 1.0, 0.2187, 1.0, 0.6562, 1.0, 0.6875, 1.0, 0.6875, 1.0, 0.6563, 1.0, 0.25, 1.0, 0.2812, 1.0, 0.2813, 1.0, 0.25, 1.0, 0.6875, 1.0, 0.7188, 1.0, 0.7188, 1.0, 0.6875, 1.0, 0.2812, 1.0, 0.3125, 1.0, 0.3125, 1.0, 0.2813, 1.0, 0.7188, 1.0, 0.75, 1.0, 0.75, 1.0, 0.7188, 1.0, 0.3125, 1.0, 0.3438, 1.0, 0.3437, 1.0, 0.3125, 1.0, 0.75, 1.0, 0.7812, 1.0, 0.7813, 1.0, 0.75, 1.0, 0.3438, 1.0, 0.375, 1.0, 0.375, 1.0, 0.3437, 1.0, 0.7812, 1.0, 0.8125, 1.0, 0.8125, 1.0, 0.7813, 1.0, 0.375, 1.0, 0.4062, 1.0, 0.4063, 1.0, 0.375, 1.0, 0.8125, 1.0, 0.8438, 1.0, 0.8437, 1.0, 0.8125, 1.0, 0.4062, 1.0, 0.4375, 1.0, 0.4375, 1.0, 0.4063, 1.0, 0.0, 1.0, 0.03125, 1.0, 0.03125, 1.0, -1.334e-06, 1.0, 0.8438, 1.0, 0.875, 1.0, 0.875, 1.0, 0.8437, 1.0, 0.4375, 1.0, 0.4688, 1.0, 0.4688, 1.0, 0.4375, 1.0, 0.03125, 1.0, 0.0625, 1.0, 0.0625, 1.0, 0.03125, 1.0, 0.875, 1.0, 0.9062, 1.0, 0.9062, 1.0, 0.875, 1.0, 0.4688, 1.0, 0.5, 1.0, 0.5, 1.0, 0.4688, 1.0, 0.0625, 1.0, 0.09375, 1.0, 0.09375, 1.0, 0.0625, 1.0, 0.9062, 1.0, 0.9375, 1.0, 0.9375, 1.0, 0.9062, 1.0, 0.5, 1.0, 0.5312, 1.0, 0.5313, 1.0, 0.5, 1.0, 0.09375, 1.0, 0.125, 1.0, 0.125, 1.0, 0.09375, 1.0, 0.9375, 1.0, 0.9688, 1.0, 0.9687, 1.0, 0.9375, 1.0, 0.5312, 1.0, 0.5625, 1.0, 0.5625, 1.0, 0.5313, 1.0, 0.125, 1.0, 0.1562, 1.0, 0.1562, 1.0, 0.125, 1.0, 0.9688, 1.0, 1.0, 1.0, 1.0, 1.0, 0.9687, 1.0, 0.5625, 1.0, 0.5938, 1.0, 0.5937, 1.0, 0.5625, 1.0, 0.1562, 1.0, 0.1875, 1.0, 0.1875, 1.0, 0.1562, 1.0, 0.5938, 1.0, 0.625, 1.0, 0.625, 1.0, 0.5937, 1.0, 0.1875, 1.0, 0.2188, 1.0, 0.2187, 1.0, 0.1875, 1.0, 0.625, 1.0, 0.6562, 1.0, 0.6563, 1.0, 0.625, 1.0])
me_cylinder.materials.append(mat_material_002)
me_cylinder.materials.append(mat_material_003)
me_cylinder.materials.append(mat_material_004)
me_cylinder.use_remesh_preserve_volume = False
me_cylinder.use_remesh_preserve_attributes = False
me_cylinder.use_mirror_vertex_groups = False
me_cylinder.update()

# ---- objects
ob_cylinder = bpy.data.objects.new('Cylinder', me_cylinder)
ob_area = bpy.data.objects.new('Area', light_area)

# ---- transforms, parenting, visibility, modifiers, constraints
ob_cylinder.location = (0.0, 0.0, 0.0)
ob_cylinder.rotation_euler = (-0.417, -0.9054, -0.6746)
ob_cylinder.lineart.crease_threshold = 0.0
ob_area.location = (0.0, 0.0, 1.096)
ob_area.lineart.crease_threshold = 0.0

# ---- collection membership
col_collection.objects.link(ob_cylinder)
col_collection.objects.link(ob_area)

# ---- scene / render settings (as saved in the file)
scene.frame_start = 1; scene.frame_end = 250; scene.frame_set(1)
scene.render.engine = 'BLENDER_EEVEE_NEXT'
scene.cycles.use_denoising = False
scene.cycles.samples = 128
scene.cycles.sampling_pattern = 'TABULATED_SOBOL'
scene.cycles.use_adaptive_sampling = False
scene.cycles.use_light_tree = False
scene.view_settings.view_transform = 'Filmic'
bpy.context.view_layer.update()

# ---- added for rendering (the .blend has no active camera): camera
cam_auto = bpy.data.cameras.new('AutoCamera')
cam_auto.lens = 50.0
cam_auto.sensor_width = 36.0
cam_auto.clip_end = 1000.0
ob_auto_camera = bpy.data.objects.new('AutoCamera', cam_auto)
scene.collection.objects.link(ob_auto_camera)
ob_auto_camera.location = (0.222288, -0.301416, 0.106603)
ob_auto_camera.rotation_euler = (1.09748, -7.21219e-08, 0.694738)
scene.camera = ob_auto_camera
bpy.context.view_layer.update()
